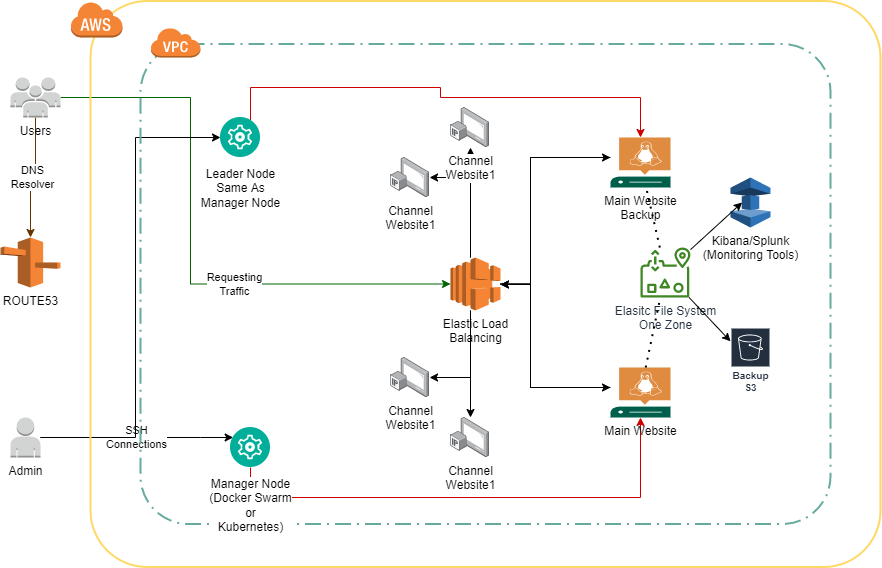

The diagram above was exported from draw.io. Its source (the exported page's mxGraphModel, read from the mxfile embedded in the PNG):
<mxGraphModel dx="1422" dy="804" grid="1" gridSize="10" guides="1" tooltips="1" connect="1" arrows="1" fold="1" page="1" pageScale="1" pageWidth="1169" pageHeight="827" math="0" shadow="0">
  <root>
    <mxCell id="0" />
    <mxCell id="1" parent="0" />
    <mxCell id="1TfXdyiqyPWWN-FMt2iF-13" value="DNS&lt;br&gt;Resolver" style="edgeStyle=orthogonalEdgeStyle;rounded=0;orthogonalLoop=1;jettySize=auto;html=1;entryX=0.5;entryY=0;entryDx=0;entryDy=0;entryPerimeter=0;strokeColor=#663300;" edge="1" parent="1" source="1TfXdyiqyPWWN-FMt2iF-1" target="1TfXdyiqyPWWN-FMt2iF-12">
      <mxGeometry relative="1" as="geometry" />
    </mxCell>
    <mxCell id="1TfXdyiqyPWWN-FMt2iF-20" value="Requesting&lt;br&gt;Traffic" style="edgeStyle=orthogonalEdgeStyle;rounded=0;orthogonalLoop=1;jettySize=auto;html=1;entryX=0;entryY=0.5;entryDx=0;entryDy=0;entryPerimeter=0;strokeColor=#006600;" edge="1" parent="1" source="1TfXdyiqyPWWN-FMt2iF-1" target="1TfXdyiqyPWWN-FMt2iF-19">
      <mxGeometry x="0.2489" relative="1" as="geometry">
        <Array as="points">
          <mxPoint x="200" y="180" />
          <mxPoint x="200" y="367" />
        </Array>
        <mxPoint as="offset" />
      </mxGeometry>
    </mxCell>
    <mxCell id="1TfXdyiqyPWWN-FMt2iF-1" value="Users" style="outlineConnect=0;dashed=0;verticalLabelPosition=bottom;verticalAlign=top;align=center;html=1;shape=mxgraph.aws3.users;fillColor=#D2D3D3;gradientColor=none;" vertex="1" parent="1">
      <mxGeometry x="20" y="160" width="50" height="40" as="geometry" />
    </mxCell>
    <mxCell id="1TfXdyiqyPWWN-FMt2iF-16" value="SSH&lt;br&gt;Connections" style="edgeStyle=orthogonalEdgeStyle;rounded=0;orthogonalLoop=1;jettySize=auto;html=1;" edge="1" parent="1" source="1TfXdyiqyPWWN-FMt2iF-2" target="1TfXdyiqyPWWN-FMt2iF-14">
      <mxGeometry relative="1" as="geometry">
        <Array as="points">
          <mxPoint x="210" y="520" />
          <mxPoint x="210" y="520" />
        </Array>
      </mxGeometry>
    </mxCell>
    <mxCell id="1TfXdyiqyPWWN-FMt2iF-18" style="edgeStyle=orthogonalEdgeStyle;rounded=0;orthogonalLoop=1;jettySize=auto;html=1;entryX=0;entryY=0.5;entryDx=0;entryDy=0;strokeColor=#000000;" edge="1" parent="1" source="1TfXdyiqyPWWN-FMt2iF-2" target="1TfXdyiqyPWWN-FMt2iF-15">
      <mxGeometry relative="1" as="geometry">
        <Array as="points">
          <mxPoint x="145" y="520" />
          <mxPoint x="145" y="220" />
        </Array>
      </mxGeometry>
    </mxCell>
    <mxCell id="1TfXdyiqyPWWN-FMt2iF-2" value="Admin" style="outlineConnect=0;dashed=0;verticalLabelPosition=bottom;verticalAlign=top;align=center;html=1;shape=mxgraph.aws3.user;fillColor=#D2D3D3;gradientColor=none;" vertex="1" parent="1">
      <mxGeometry x="20" y="500" width="30" height="40" as="geometry" />
    </mxCell>
    <mxCell id="1TfXdyiqyPWWN-FMt2iF-4" value="" style="rounded=1;arcSize=10;dashed=0;fillColor=none;gradientColor=none;strokeWidth=2;strokeColor=#FFD966;" vertex="1" parent="1">
      <mxGeometry x="100" y="83.5" width="790" height="566" as="geometry" />
    </mxCell>
    <mxCell id="1TfXdyiqyPWWN-FMt2iF-7" value="" style="dashed=0;html=1;shape=mxgraph.aws3.cloud;fillColor=#F58536;gradientColor=none;dashed=0;" vertex="1" parent="1">
      <mxGeometry x="80" y="84" width="52" height="36" as="geometry" />
    </mxCell>
    <mxCell id="1TfXdyiqyPWWN-FMt2iF-8" value="" style="rounded=1;arcSize=10;dashed=1;fillColor=none;gradientColor=none;dashPattern=8 3 1 3;strokeWidth=2;strokeColor=#67AB9F;" vertex="1" parent="1">
      <mxGeometry x="150" y="126.5" width="690" height="480" as="geometry" />
    </mxCell>
    <mxCell id="1TfXdyiqyPWWN-FMt2iF-11" value="" style="outlineConnect=0;dashed=0;verticalLabelPosition=bottom;verticalAlign=top;align=center;html=1;shape=mxgraph.aws3.virtual_private_cloud;fillColor=#F58534;gradientColor=none;" vertex="1" parent="1">
      <mxGeometry x="160" y="110" width="50" height="30" as="geometry" />
    </mxCell>
    <mxCell id="1TfXdyiqyPWWN-FMt2iF-12" value="ROUTE53" style="outlineConnect=0;dashed=0;verticalLabelPosition=bottom;verticalAlign=top;align=center;html=1;shape=mxgraph.aws3.route_53;fillColor=#F58536;gradientColor=none;rounded=0;sketch=0;" vertex="1" parent="1">
      <mxGeometry x="10" y="320" width="60" height="50" as="geometry" />
    </mxCell>
    <mxCell id="1TfXdyiqyPWWN-FMt2iF-41" style="edgeStyle=orthogonalEdgeStyle;rounded=0;orthogonalLoop=1;jettySize=auto;html=1;fillColor=#dae8fc;strokeColor=#CC0000;" edge="1" parent="1" source="1TfXdyiqyPWWN-FMt2iF-14" target="1TfXdyiqyPWWN-FMt2iF-32">
      <mxGeometry relative="1" as="geometry">
        <Array as="points">
          <mxPoint x="260" y="580" />
          <mxPoint x="650" y="580" />
        </Array>
      </mxGeometry>
    </mxCell>
    <mxCell id="1TfXdyiqyPWWN-FMt2iF-14" value="&lt;font color=&quot;#000000&quot;&gt;Manager Node&lt;br&gt;(Docker Swarm&lt;br&gt;or&lt;br&gt;Kubernetes)&lt;br&gt;&lt;/font&gt;" style="aspect=fixed;perimeter=ellipsePerimeter;html=1;align=center;shadow=0;dashed=0;fontColor=#4277BB;labelBackgroundColor=#ffffff;fontSize=12;spacingTop=3;image;image=img/lib/ibm/management/cluster_management.svg;rounded=0;sketch=0;" vertex="1" parent="1">
      <mxGeometry x="240" y="510" width="40" height="40" as="geometry" />
    </mxCell>
    <mxCell id="1TfXdyiqyPWWN-FMt2iF-40" style="edgeStyle=orthogonalEdgeStyle;rounded=0;orthogonalLoop=1;jettySize=auto;html=1;fillColor=#f8cecc;strokeColor=#CC0000;" edge="1" parent="1" source="1TfXdyiqyPWWN-FMt2iF-15" target="1TfXdyiqyPWWN-FMt2iF-31">
      <mxGeometry relative="1" as="geometry">
        <Array as="points">
          <mxPoint x="260" y="170" />
          <mxPoint x="450" y="170" />
          <mxPoint x="450" y="180" />
          <mxPoint x="650" y="180" />
        </Array>
      </mxGeometry>
    </mxCell>
    <mxCell id="1TfXdyiqyPWWN-FMt2iF-15" value="&lt;font color=&quot;#000000&quot;&gt;Leader Node&lt;br&gt;Same As&lt;br&gt;Manager Node&lt;br&gt;&lt;/font&gt;" style="aspect=fixed;perimeter=ellipsePerimeter;html=1;align=center;shadow=0;dashed=0;fontColor=#4277BB;labelBackgroundColor=#ffffff;fontSize=12;spacingTop=3;image;image=img/lib/ibm/management/cluster_management.svg;rounded=0;sketch=0;" vertex="1" parent="1">
      <mxGeometry x="230" y="200" width="40" height="40" as="geometry" />
    </mxCell>
    <mxCell id="1TfXdyiqyPWWN-FMt2iF-26" style="edgeStyle=orthogonalEdgeStyle;rounded=0;orthogonalLoop=1;jettySize=auto;html=1;" edge="1" parent="1" source="1TfXdyiqyPWWN-FMt2iF-19" target="1TfXdyiqyPWWN-FMt2iF-23">
      <mxGeometry relative="1" as="geometry">
        <Array as="points">
          <mxPoint x="480" y="260" />
        </Array>
      </mxGeometry>
    </mxCell>
    <mxCell id="1TfXdyiqyPWWN-FMt2iF-27" style="edgeStyle=orthogonalEdgeStyle;rounded=0;orthogonalLoop=1;jettySize=auto;html=1;" edge="1" parent="1" source="1TfXdyiqyPWWN-FMt2iF-19" target="1TfXdyiqyPWWN-FMt2iF-22">
      <mxGeometry relative="1" as="geometry">
        <Array as="points">
          <mxPoint x="480" y="260" />
        </Array>
      </mxGeometry>
    </mxCell>
    <mxCell id="1TfXdyiqyPWWN-FMt2iF-28" style="edgeStyle=orthogonalEdgeStyle;rounded=0;orthogonalLoop=1;jettySize=auto;html=1;" edge="1" parent="1" source="1TfXdyiqyPWWN-FMt2iF-19" target="1TfXdyiqyPWWN-FMt2iF-24">
      <mxGeometry relative="1" as="geometry">
        <Array as="points">
          <mxPoint x="480" y="460" />
        </Array>
      </mxGeometry>
    </mxCell>
    <mxCell id="1TfXdyiqyPWWN-FMt2iF-30" style="edgeStyle=orthogonalEdgeStyle;rounded=0;orthogonalLoop=1;jettySize=auto;html=1;" edge="1" parent="1" source="1TfXdyiqyPWWN-FMt2iF-19" target="1TfXdyiqyPWWN-FMt2iF-25">
      <mxGeometry relative="1" as="geometry">
        <Array as="points">
          <mxPoint x="480" y="460" />
        </Array>
      </mxGeometry>
    </mxCell>
    <mxCell id="1TfXdyiqyPWWN-FMt2iF-33" style="edgeStyle=orthogonalEdgeStyle;rounded=0;orthogonalLoop=1;jettySize=auto;html=1;" edge="1" parent="1" source="1TfXdyiqyPWWN-FMt2iF-19" target="1TfXdyiqyPWWN-FMt2iF-32">
      <mxGeometry relative="1" as="geometry">
        <Array as="points">
          <mxPoint x="540" y="367" />
          <mxPoint x="540" y="470" />
        </Array>
      </mxGeometry>
    </mxCell>
    <mxCell id="1TfXdyiqyPWWN-FMt2iF-34" style="edgeStyle=orthogonalEdgeStyle;rounded=0;orthogonalLoop=1;jettySize=auto;html=1;" edge="1" parent="1" source="1TfXdyiqyPWWN-FMt2iF-19" target="1TfXdyiqyPWWN-FMt2iF-31">
      <mxGeometry relative="1" as="geometry">
        <Array as="points">
          <mxPoint x="540" y="367" />
          <mxPoint x="540" y="240" />
        </Array>
      </mxGeometry>
    </mxCell>
    <mxCell id="1TfXdyiqyPWWN-FMt2iF-19" value="Elastic Load&lt;br&gt;Balancing" style="outlineConnect=0;dashed=0;verticalLabelPosition=bottom;verticalAlign=top;align=center;html=1;shape=mxgraph.aws3.elastic_load_balancing;fillColor=#F58534;gradientColor=none;" vertex="1" parent="1">
      <mxGeometry x="460" y="340" width="50" height="53" as="geometry" />
    </mxCell>
    <mxCell id="1TfXdyiqyPWWN-FMt2iF-22" value="Channel&lt;br&gt;Website1" style="points=[];aspect=fixed;html=1;align=center;shadow=0;dashed=0;image;image=img/lib/allied_telesis/computer_and_terminals/IP_TV.svg;rounded=0;sketch=0;" vertex="1" parent="1">
      <mxGeometry x="460" y="190" width="39.05" height="40" as="geometry" />
    </mxCell>
    <mxCell id="1TfXdyiqyPWWN-FMt2iF-23" value="Channel&lt;br&gt;Website1" style="points=[];aspect=fixed;html=1;align=center;shadow=0;dashed=0;image;image=img/lib/allied_telesis/computer_and_terminals/IP_TV.svg;rounded=0;sketch=0;" vertex="1" parent="1">
      <mxGeometry x="400" y="240" width="39.05" height="40" as="geometry" />
    </mxCell>
    <mxCell id="1TfXdyiqyPWWN-FMt2iF-24" value="Channel&lt;br&gt;Website1" style="points=[];aspect=fixed;html=1;align=center;shadow=0;dashed=0;image;image=img/lib/allied_telesis/computer_and_terminals/IP_TV.svg;rounded=0;sketch=0;" vertex="1" parent="1">
      <mxGeometry x="400" y="440" width="39.05" height="40" as="geometry" />
    </mxCell>
    <mxCell id="1TfXdyiqyPWWN-FMt2iF-25" value="Channel&lt;br&gt;Website1" style="points=[];aspect=fixed;html=1;align=center;shadow=0;dashed=0;image;image=img/lib/allied_telesis/computer_and_terminals/IP_TV.svg;rounded=0;sketch=0;" vertex="1" parent="1">
      <mxGeometry x="460" y="500" width="39.05" height="40" as="geometry" />
    </mxCell>
    <mxCell id="1TfXdyiqyPWWN-FMt2iF-46" style="edgeStyle=orthogonalEdgeStyle;rounded=0;orthogonalLoop=1;jettySize=auto;html=1;" edge="1" parent="1" source="1TfXdyiqyPWWN-FMt2iF-31" target="1TfXdyiqyPWWN-FMt2iF-19">
      <mxGeometry relative="1" as="geometry">
        <Array as="points">
          <mxPoint x="540" y="240" />
          <mxPoint x="540" y="367" />
        </Array>
      </mxGeometry>
    </mxCell>
    <mxCell id="1TfXdyiqyPWWN-FMt2iF-31" value="Main Website&lt;br&gt;Backup" style="sketch=0;pointerEvents=1;shadow=0;dashed=0;html=1;strokeColor=none;fillColor=#005F4B;labelPosition=center;verticalLabelPosition=bottom;verticalAlign=top;align=center;outlineConnect=0;shape=mxgraph.veeam2.linux_server;rounded=0;fontColor=#000000;" vertex="1" parent="1">
      <mxGeometry x="620" y="220" width="60" height="50" as="geometry" />
    </mxCell>
    <mxCell id="1TfXdyiqyPWWN-FMt2iF-45" style="edgeStyle=orthogonalEdgeStyle;rounded=0;orthogonalLoop=1;jettySize=auto;html=1;" edge="1" parent="1" source="1TfXdyiqyPWWN-FMt2iF-32" target="1TfXdyiqyPWWN-FMt2iF-19">
      <mxGeometry relative="1" as="geometry">
        <Array as="points">
          <mxPoint x="540" y="470" />
          <mxPoint x="540" y="367" />
        </Array>
      </mxGeometry>
    </mxCell>
    <mxCell id="1TfXdyiqyPWWN-FMt2iF-32" value="Main Website" style="sketch=0;pointerEvents=1;shadow=0;dashed=0;html=1;strokeColor=none;fillColor=#005F4B;labelPosition=center;verticalLabelPosition=bottom;verticalAlign=top;align=center;outlineConnect=0;shape=mxgraph.veeam2.linux_server;rounded=0;fontColor=#000000;" vertex="1" parent="1">
      <mxGeometry x="620" y="450" width="60" height="50" as="geometry" />
    </mxCell>
    <mxCell id="1TfXdyiqyPWWN-FMt2iF-35" value="Elasitc File System&lt;br&gt;One Zone" style="sketch=0;outlineConnect=0;fontColor=#232F3E;gradientColor=none;fillColor=#3F8624;strokeColor=none;dashed=0;verticalLabelPosition=bottom;verticalAlign=top;align=center;html=1;fontSize=12;fontStyle=0;aspect=fixed;pointerEvents=1;shape=mxgraph.aws4.elastic_file_system_one_zone_infrequent_access;rounded=0;" vertex="1" parent="1">
      <mxGeometry x="650" y="330" width="50" height="50" as="geometry" />
    </mxCell>
    <mxCell id="1TfXdyiqyPWWN-FMt2iF-36" value="" style="endArrow=none;dashed=1;html=1;dashPattern=1 3;strokeWidth=2;rounded=1;sketch=0;fontColor=#000000;curved=0;" edge="1" parent="1" source="1TfXdyiqyPWWN-FMt2iF-35" target="1TfXdyiqyPWWN-FMt2iF-31">
      <mxGeometry width="50" height="50" relative="1" as="geometry">
        <mxPoint x="413.70000000000005" y="600.4532234609792" as="sourcePoint" />
        <mxPoint x="560" y="632.3654871546291" as="targetPoint" />
      </mxGeometry>
    </mxCell>
    <mxCell id="1TfXdyiqyPWWN-FMt2iF-37" value="" style="endArrow=none;dashed=1;html=1;dashPattern=1 3;strokeWidth=2;rounded=1;sketch=0;fontColor=#000000;curved=0;" edge="1" parent="1" source="1TfXdyiqyPWWN-FMt2iF-32" target="1TfXdyiqyPWWN-FMt2iF-35">
      <mxGeometry width="50" height="50" relative="1" as="geometry">
        <mxPoint x="820" y="539.9993342708735" as="sourcePoint" />
        <mxPoint x="820" y="419.95" as="targetPoint" />
      </mxGeometry>
    </mxCell>
    <mxCell id="1TfXdyiqyPWWN-FMt2iF-38" value="Backup&lt;br&gt;S3" style="sketch=0;outlineConnect=0;fontColor=#232F3E;gradientColor=none;strokeColor=#ffffff;fillColor=#232F3E;dashed=0;verticalLabelPosition=middle;verticalAlign=bottom;align=center;html=1;fontSize=10;fontStyle=1;spacing=3;shape=mxgraph.aws4.productIcon;prIcon=mxgraph.aws4.s3;rounded=0;" vertex="1" parent="1">
      <mxGeometry x="740" y="410" width="40" height="70" as="geometry" />
    </mxCell>
    <mxCell id="1TfXdyiqyPWWN-FMt2iF-39" value="Kibana/Splunk&lt;br&gt;(Monitoring Tools)" style="outlineConnect=0;dashed=0;verticalLabelPosition=bottom;verticalAlign=top;align=center;html=1;shape=mxgraph.aws3.elasticache;fillColor=#2E73B8;gradientColor=none;rounded=0;sketch=0;fontColor=#000000;" vertex="1" parent="1">
      <mxGeometry x="740" y="260" width="40" height="50" as="geometry" />
    </mxCell>
    <mxCell id="1TfXdyiqyPWWN-FMt2iF-42" value="" style="endArrow=classic;html=1;rounded=1;sketch=0;fontColor=#000000;curved=0;" edge="1" parent="1" source="1TfXdyiqyPWWN-FMt2iF-35" target="1TfXdyiqyPWWN-FMt2iF-38">
      <mxGeometry width="50" height="50" relative="1" as="geometry">
        <mxPoint x="793.2266405062717" y="530.0006657291265" as="sourcePoint" />
        <mxPoint x="750" y="610.05" as="targetPoint" />
      </mxGeometry>
    </mxCell>
    <mxCell id="1TfXdyiqyPWWN-FMt2iF-43" value="" style="endArrow=classic;html=1;rounded=1;sketch=0;fontColor=#000000;curved=0;entryX=0.29;entryY=0.5;entryDx=0;entryDy=0;entryPerimeter=0;" edge="1" parent="1" source="1TfXdyiqyPWWN-FMt2iF-35" target="1TfXdyiqyPWWN-FMt2iF-39">
      <mxGeometry width="50" height="50" relative="1" as="geometry">
        <mxPoint x="863.2266405062717" y="560.0006657291265" as="sourcePoint" />
        <mxPoint x="820" y="640.05" as="targetPoint" />
      </mxGeometry>
    </mxCell>
  </root>
</mxGraphModel>